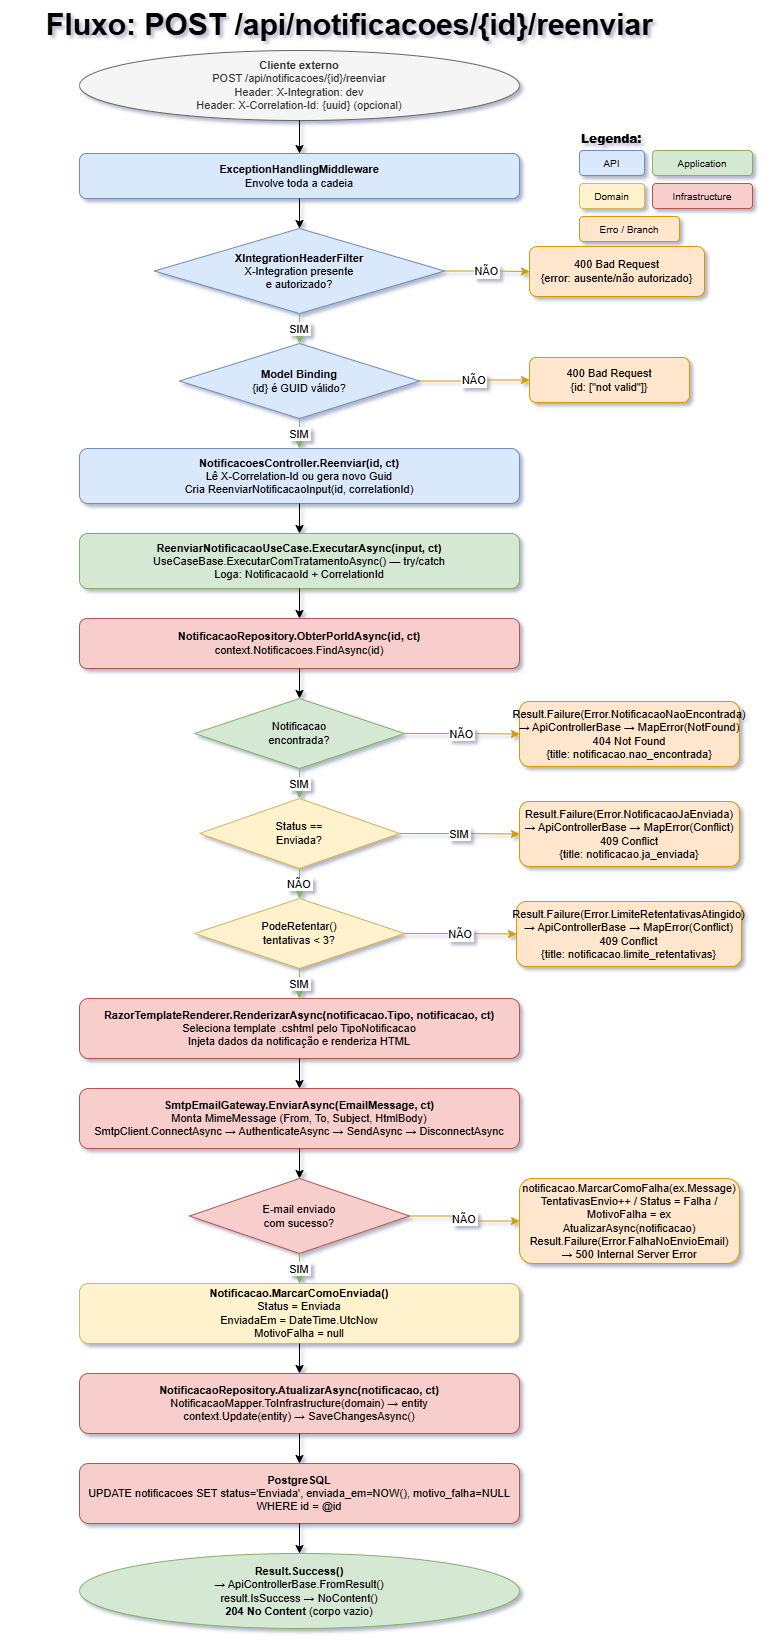

The diagram above was exported from draw.io. Its source (the exported page's mxGraphModel, read from the mxfile embedded in the PNG):
<mxGraphModel dx="1722" dy="648" grid="1" gridSize="10" guides="1" tooltips="1" connect="1" arrows="1" fold="1" page="1" pageScale="1" pageWidth="900" pageHeight="2100" math="0" shadow="1">
  <root>
    <mxCell id="0" />
    <mxCell id="1" parent="0" />
    <mxCell id="p3t" parent="1" style="text;html=1;strokeColor=none;fillColor=none;align=center;" value="&lt;b&gt;&lt;font style=&quot;font-size: 30px;&quot;&gt;Fluxo: POST /api/notificacoes/{id}/reenviar&lt;/font&gt;&lt;/b&gt;" vertex="1">
      <mxGeometry height="35" width="700" x="100" y="5" as="geometry" />
    </mxCell>
    <mxCell id="p3_leg" parent="1" style="text;html=1;strokeColor=none;fillColor=none;align=left;fontStyle=1;" value="&lt;b&gt;Legenda:&lt;/b&gt;" vertex="1">
      <mxGeometry height="20" width="80" x="680" y="130" as="geometry" />
    </mxCell>
    <mxCell id="p3_l1" parent="1" style="rounded=1;fillColor=#dae8fc;strokeColor=#6c8ebf;fontSize=10;" value="API" vertex="1">
      <mxGeometry height="25" width="65" x="680" y="155" as="geometry" />
    </mxCell>
    <mxCell id="p3_l2" parent="1" style="rounded=1;fillColor=#d5e8d4;strokeColor=#82b366;fontSize=10;" value="Application" vertex="1">
      <mxGeometry height="25" width="100" x="753" y="155" as="geometry" />
    </mxCell>
    <mxCell id="p3_l3" parent="1" style="rounded=1;fillColor=#fff2cc;strokeColor=#d6b656;fontSize=10;" value="Domain" vertex="1">
      <mxGeometry height="25" width="65" x="680" y="188" as="geometry" />
    </mxCell>
    <mxCell id="p3_l4" parent="1" style="rounded=1;fillColor=#f8cecc;strokeColor=#b85450;fontSize=10;" value="Infrastructure" vertex="1">
      <mxGeometry height="25" width="100" x="753" y="188" as="geometry" />
    </mxCell>
    <mxCell id="p3_l5" parent="1" style="rounded=1;fillColor=#ffe6cc;strokeColor=#d79b00;fontSize=10;" value="Erro / Branch" vertex="1">
      <mxGeometry height="25" width="100" x="680" y="221" as="geometry" />
    </mxCell>
    <mxCell id="p3_01" parent="1" style="ellipse;whiteSpace=wrap;html=1;fillColor=#f5f5f5;strokeColor=#666666;fontColor=#333333;fontSize=11;" value="&lt;b&gt;Cliente externo&lt;/b&gt;&lt;br&gt;POST /api/notificacoes/{id}/reenviar&lt;br&gt;Header: X-Integration: dev&lt;br&gt;Header: X-Correlation-Id: {uuid} (opcional)" vertex="1">
      <mxGeometry height="70" width="440" x="180" y="55" as="geometry" />
    </mxCell>
    <mxCell id="p3_02" parent="1" style="rounded=1;whiteSpace=wrap;html=1;fillColor=#dae8fc;strokeColor=#6c8ebf;fontSize=11;" value="&lt;b&gt;ExceptionHandlingMiddleware&lt;/b&gt;&lt;br&gt;Envolve toda a cadeia" vertex="1">
      <mxGeometry height="45" width="440" x="180" y="158" as="geometry" />
    </mxCell>
    <mxCell id="p3_03d" parent="1" style="rhombus;whiteSpace=wrap;html=1;fillColor=#dae8fc;strokeColor=#6c8ebf;fontSize=11;" value="&lt;b&gt;XIntegrationHeaderFilter&lt;/b&gt;&lt;br&gt;X-Integration presente&lt;br&gt;e autorizado?" vertex="1">
      <mxGeometry height="85" width="290" x="255" y="233" as="geometry" />
    </mxCell>
    <mxCell id="p3_03n" parent="1" style="rounded=1;whiteSpace=wrap;html=1;fillColor=#ffe6cc;strokeColor=#d79b00;fontSize=11;" value="400 Bad Request&lt;br&gt;{error: ausente/não autorizado}" vertex="1">
      <mxGeometry height="50" width="175" x="630" y="251" as="geometry" />
    </mxCell>
    <mxCell id="p3_04d" parent="1" style="rhombus;whiteSpace=wrap;html=1;fillColor=#dae8fc;strokeColor=#6c8ebf;fontSize=11;" value="&lt;b&gt;Model Binding&lt;/b&gt;&lt;br&gt;{id} é GUID válido?" vertex="1">
      <mxGeometry height="75" width="240" x="280" y="348" as="geometry" />
    </mxCell>
    <mxCell id="p3_04n" parent="1" style="rounded=1;whiteSpace=wrap;html=1;fillColor=#ffe6cc;strokeColor=#d79b00;fontSize=11;" value="400 Bad Request&lt;br&gt;{id: [&quot;not valid&quot;]}" vertex="1">
      <mxGeometry height="45" width="160" x="630" y="362" as="geometry" />
    </mxCell>
    <mxCell id="p3_05" parent="1" style="rounded=1;whiteSpace=wrap;html=1;fillColor=#dae8fc;strokeColor=#6c8ebf;fontSize=11;" value="&lt;b&gt;NotificacoesController.Reenviar(id, ct)&lt;/b&gt;&lt;br&gt;Lê X-Correlation-Id ou gera novo Guid&lt;br&gt;Cria ReenviarNotificacaoInput(id, correlationId)" vertex="1">
      <mxGeometry height="55" width="440" x="180" y="453" as="geometry" />
    </mxCell>
    <mxCell id="p3_06" parent="1" style="rounded=1;whiteSpace=wrap;html=1;fillColor=#d5e8d4;strokeColor=#82b366;fontSize=11;" value="&lt;b&gt;ReenviarNotificacaoUseCase.ExecutarAsync(input, ct)&lt;/b&gt;&lt;br&gt;UseCaseBase.ExecutarComTratamentoAsync() — try/catch&lt;br&gt;Loga: NotificacaoId + CorrelationId" vertex="1">
      <mxGeometry height="55" width="440" x="180" y="538" as="geometry" />
    </mxCell>
    <mxCell id="p3_07" parent="1" style="rounded=1;whiteSpace=wrap;html=1;fillColor=#f8cecc;strokeColor=#b85450;fontSize=11;" value="&lt;b&gt;NotificacaoRepository.ObterPorIdAsync(id, ct)&lt;/b&gt;&lt;br&gt;context.Notificacoes.FindAsync(id)" vertex="1">
      <mxGeometry height="50" width="440" x="180" y="623" as="geometry" />
    </mxCell>
    <mxCell id="p3_08d" parent="1" style="rhombus;whiteSpace=wrap;html=1;fillColor=#d5e8d4;strokeColor=#82b366;fontSize=11;" value="Notificacao&lt;br&gt;encontrada?" vertex="1">
      <mxGeometry height="70" width="210" x="295" y="703" as="geometry" />
    </mxCell>
    <mxCell id="p3_08n" parent="1" style="rounded=1;whiteSpace=wrap;html=1;fillColor=#ffe6cc;strokeColor=#d79b00;fontSize=11;" value="Result.Failure(Error.NotificacaoNaoEncontrada)&lt;br&gt;→ ApiControllerBase → MapError(NotFound)&lt;br&gt;404 Not Found&lt;br&gt;{title: notificacao.nao_encontrada}" vertex="1">
      <mxGeometry height="65" width="220" x="620" y="706" as="geometry" />
    </mxCell>
    <mxCell id="p3_09d" parent="1" style="rhombus;whiteSpace=wrap;html=1;fillColor=#fff2cc;strokeColor=#d6b656;fontSize=11;" value="Status ==&lt;br&gt;Enviada?" vertex="1">
      <mxGeometry height="70" width="200" x="300" y="803" as="geometry" />
    </mxCell>
    <mxCell id="p3_09y" parent="1" style="rounded=1;whiteSpace=wrap;html=1;fillColor=#ffe6cc;strokeColor=#d79b00;fontSize=11;" value="Result.Failure(Error.NotificacaoJaEnviada)&lt;br&gt;→ ApiControllerBase → MapError(Conflict)&lt;br&gt;409 Conflict&lt;br&gt;{title: notificacao.ja_enviada}" vertex="1">
      <mxGeometry height="65" width="220" x="620" y="806" as="geometry" />
    </mxCell>
    <mxCell id="p3_10d" parent="1" style="rhombus;whiteSpace=wrap;html=1;fillColor=#fff2cc;strokeColor=#d6b656;fontSize=11;" value="PodeRetentar()&lt;br&gt;tentativas &lt; 3?" vertex="1">
      <mxGeometry height="70" width="210" x="295" y="903" as="geometry" />
    </mxCell>
    <mxCell id="p3_10n" parent="1" style="rounded=1;whiteSpace=wrap;html=1;fillColor=#ffe6cc;strokeColor=#d79b00;fontSize=11;" value="Result.Failure(Error.LimiteRetentativasAtingido)&lt;br&gt;→ ApiControllerBase → MapError(Conflict)&lt;br&gt;409 Conflict&lt;br&gt;{title: notificacao.limite_retentativas}" vertex="1">
      <mxGeometry height="65" width="225" x="617" y="906" as="geometry" />
    </mxCell>
    <mxCell id="p3_11" parent="1" style="rounded=1;whiteSpace=wrap;html=1;fillColor=#f8cecc;strokeColor=#b85450;fontSize=11;" value="&lt;b&gt;RazorTemplateRenderer.RenderizarAsync(notificacao.Tipo, notificacao, ct)&lt;/b&gt;&lt;br&gt;Seleciona template .cshtml pelo TipoNotificacao&lt;br&gt;Injeta dados da notificação e renderiza HTML" vertex="1">
      <mxGeometry height="60" width="440" x="180" y="1003" as="geometry" />
    </mxCell>
    <mxCell id="p3_12" parent="1" style="rounded=1;whiteSpace=wrap;html=1;fillColor=#f8cecc;strokeColor=#b85450;fontSize=11;" value="&lt;b&gt;SmtpEmailGateway.EnviarAsync(EmailMessage, ct)&lt;/b&gt;&lt;br&gt;Monta MimeMessage (From, To, Subject, HtmlBody)&lt;br&gt;SmtpClient.ConnectAsync → AuthenticateAsync → SendAsync → DisconnectAsync" vertex="1">
      <mxGeometry height="60" width="440" x="180" y="1093" as="geometry" />
    </mxCell>
    <mxCell id="p3_13d" parent="1" style="rhombus;whiteSpace=wrap;html=1;fillColor=#f8cecc;strokeColor=#b85450;fontSize=11;" value="E-mail enviado&lt;br&gt;com sucesso?" vertex="1">
      <mxGeometry height="75" width="220" x="290" y="1183" as="geometry" />
    </mxCell>
    <mxCell id="p3_13n" parent="1" style="rounded=1;whiteSpace=wrap;html=1;fillColor=#ffe6cc;strokeColor=#d79b00;fontSize=11;" value="notificacao.MarcarComoFalha(ex.Message)&lt;br&gt;TentativasEnvio++ / Status = Falha / MotivoFalha = ex&lt;br&gt;AtualizarAsync(notificacao)&lt;br&gt;Result.Failure(Error.FalhaNoEnvioEmail)&lt;br&gt;→ 500 Internal Server Error" vertex="1">
      <mxGeometry height="85" width="220" x="620" y="1183" as="geometry" />
    </mxCell>
    <mxCell id="p3_14" parent="1" style="rounded=1;whiteSpace=wrap;html=1;fillColor=#fff2cc;strokeColor=#d6b656;fontSize=11;" value="&lt;b&gt;Notificacao.MarcarComoEnviada()&lt;/b&gt;&lt;br&gt;Status = Enviada&lt;br&gt;EnviadaEm = DateTime.UtcNow&lt;br&gt;MotivoFalha = null" vertex="1">
      <mxGeometry height="60" width="440" x="180" y="1288" as="geometry" />
    </mxCell>
    <mxCell id="p3_15" parent="1" style="rounded=1;whiteSpace=wrap;html=1;fillColor=#f8cecc;strokeColor=#b85450;fontSize=11;" value="&lt;b&gt;NotificacaoRepository.AtualizarAsync(notificacao, ct)&lt;/b&gt;&lt;br&gt;NotificacaoMapper.ToInfrastructure(domain) → entity&lt;br&gt;context.Update(entity) → SaveChangesAsync()" vertex="1">
      <mxGeometry height="60" width="440" x="180" y="1378" as="geometry" />
    </mxCell>
    <mxCell id="p3_16" parent="1" style="rounded=1;whiteSpace=wrap;html=1;fillColor=#f8cecc;strokeColor=#b85450;fontSize=11;" value="&lt;b&gt;PostgreSQL&lt;/b&gt;&lt;br&gt;UPDATE notificacoes SET status='Enviada', enviada_em=NOW(), motivo_falha=NULL&lt;br&gt;WHERE id = @id" vertex="1">
      <mxGeometry height="60" width="440" x="180" y="1468" as="geometry" />
    </mxCell>
    <mxCell id="p3_17" parent="1" style="ellipse;whiteSpace=wrap;html=1;fillColor=#d5e8d4;strokeColor=#82b366;fontSize=11;" value="&lt;b&gt;Result.Success()&lt;/b&gt;&lt;br&gt;→ ApiControllerBase.FromResult()&lt;br&gt;result.IsSuccess → NoContent()&lt;br&gt;&lt;b&gt;204 No Content&lt;/b&gt; (corpo vazio)" vertex="1">
      <mxGeometry height="75" width="440" x="180" y="1558" as="geometry" />
    </mxCell>
    <mxCell id="p3_e01" edge="1" parent="1" source="p3_01" style="edgeStyle=orthogonalEdgeStyle;" target="p3_02" value="">
      <mxGeometry relative="1" as="geometry" />
    </mxCell>
    <mxCell id="p3_e02" edge="1" parent="1" source="p3_02" style="edgeStyle=orthogonalEdgeStyle;" target="p3_03d" value="">
      <mxGeometry relative="1" as="geometry" />
    </mxCell>
    <mxCell id="p3_e03y" edge="1" parent="1" source="p3_03d" style="edgeStyle=orthogonalEdgeStyle;strokeColor=#82b366;" target="p3_04d" value="SIM">
      <mxGeometry relative="1" as="geometry" />
    </mxCell>
    <mxCell id="p3_e03n" edge="1" parent="1" source="p3_03d" style="edgeStyle=orthogonalEdgeStyle;strokeColor=#d79b00;" target="p3_03n" value="NÃO">
      <mxGeometry relative="1" as="geometry" />
    </mxCell>
    <mxCell id="p3_e04y" edge="1" parent="1" source="p3_04d" style="edgeStyle=orthogonalEdgeStyle;strokeColor=#82b366;" target="p3_05" value="SIM">
      <mxGeometry relative="1" as="geometry" />
    </mxCell>
    <mxCell id="p3_e04n" edge="1" parent="1" source="p3_04d" style="edgeStyle=orthogonalEdgeStyle;strokeColor=#d79b00;" target="p3_04n" value="NÃO">
      <mxGeometry relative="1" as="geometry" />
    </mxCell>
    <mxCell id="p3_e05" edge="1" parent="1" source="p3_05" style="edgeStyle=orthogonalEdgeStyle;" target="p3_06" value="">
      <mxGeometry relative="1" as="geometry" />
    </mxCell>
    <mxCell id="p3_e06" edge="1" parent="1" source="p3_06" style="edgeStyle=orthogonalEdgeStyle;" target="p3_07" value="">
      <mxGeometry relative="1" as="geometry" />
    </mxCell>
    <mxCell id="p3_e07" edge="1" parent="1" source="p3_07" style="edgeStyle=orthogonalEdgeStyle;" target="p3_08d" value="">
      <mxGeometry relative="1" as="geometry" />
    </mxCell>
    <mxCell id="p3_e08y" edge="1" parent="1" source="p3_08d" style="edgeStyle=orthogonalEdgeStyle;strokeColor=#82b366;" target="p3_09d" value="SIM">
      <mxGeometry relative="1" as="geometry" />
    </mxCell>
    <mxCell id="p3_e08n" edge="1" parent="1" source="p3_08d" style="edgeStyle=orthogonalEdgeStyle;strokeColor=#d79b00;" target="p3_08n" value="NÃO">
      <mxGeometry relative="1" as="geometry" />
    </mxCell>
    <mxCell id="p3_e09n" edge="1" parent="1" source="p3_09d" style="edgeStyle=orthogonalEdgeStyle;strokeColor=#d79b00;" target="p3_09y" value="SIM">
      <mxGeometry relative="1" as="geometry" />
    </mxCell>
    <mxCell id="p3_e09y" edge="1" parent="1" source="p3_09d" style="edgeStyle=orthogonalEdgeStyle;strokeColor=#82b366;" target="p3_10d" value="NÃO">
      <mxGeometry relative="1" as="geometry" />
    </mxCell>
    <mxCell id="p3_e10y" edge="1" parent="1" source="p3_10d" style="edgeStyle=orthogonalEdgeStyle;strokeColor=#82b366;" target="p3_11" value="SIM">
      <mxGeometry relative="1" as="geometry" />
    </mxCell>
    <mxCell id="p3_e10n" edge="1" parent="1" source="p3_10d" style="edgeStyle=orthogonalEdgeStyle;strokeColor=#d79b00;" target="p3_10n" value="NÃO">
      <mxGeometry relative="1" as="geometry" />
    </mxCell>
    <mxCell id="p3_e11" edge="1" parent="1" source="p3_11" style="edgeStyle=orthogonalEdgeStyle;" target="p3_12" value="">
      <mxGeometry relative="1" as="geometry" />
    </mxCell>
    <mxCell id="p3_e12" edge="1" parent="1" source="p3_12" style="edgeStyle=orthogonalEdgeStyle;" target="p3_13d" value="">
      <mxGeometry relative="1" as="geometry" />
    </mxCell>
    <mxCell id="p3_e13y" edge="1" parent="1" source="p3_13d" style="edgeStyle=orthogonalEdgeStyle;strokeColor=#82b366;" target="p3_14" value="SIM">
      <mxGeometry relative="1" as="geometry" />
    </mxCell>
    <mxCell id="p3_e13n" edge="1" parent="1" source="p3_13d" style="edgeStyle=orthogonalEdgeStyle;strokeColor=#d79b00;" target="p3_13n" value="NÃO">
      <mxGeometry relative="1" as="geometry" />
    </mxCell>
    <mxCell id="p3_e14" edge="1" parent="1" source="p3_14" style="edgeStyle=orthogonalEdgeStyle;" target="p3_15" value="">
      <mxGeometry relative="1" as="geometry" />
    </mxCell>
    <mxCell id="p3_e15" edge="1" parent="1" source="p3_15" style="edgeStyle=orthogonalEdgeStyle;" target="p3_16" value="">
      <mxGeometry relative="1" as="geometry" />
    </mxCell>
    <mxCell id="p3_e16" edge="1" parent="1" source="p3_16" style="edgeStyle=orthogonalEdgeStyle;" target="p3_17" value="">
      <mxGeometry relative="1" as="geometry" />
    </mxCell>
  </root>
</mxGraphModel>